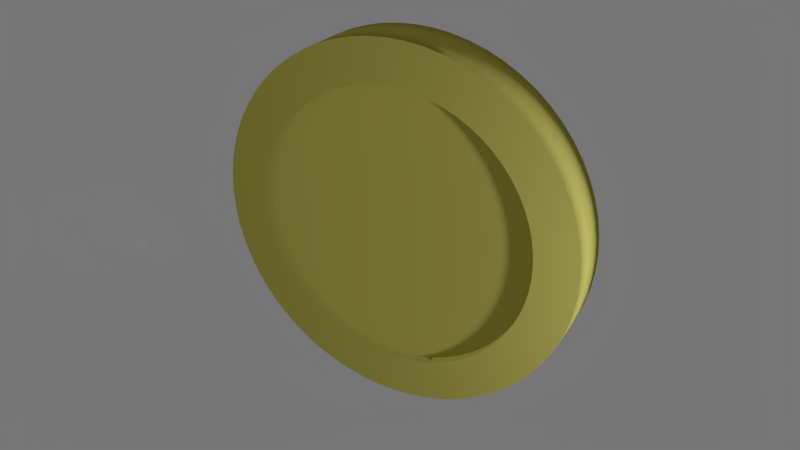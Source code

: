 # Source: coin2text.blend  (saved by Blender 2.72.0; exported with 4.5.12 LTS)
import bpy
from mathutils import Matrix  # noqa: F401  (used for matrix-valued properties, if any)

bpy.ops.wm.read_factory_settings(use_empty=True)
scene = bpy.context.scene
scene.name = 'Scene'

# ---- collections
col_collection_1 = bpy.data.collections.new('Collection 1'); scene.collection.children.link(col_collection_1)

# ---- materials (node trees are filled in below, after node groups)
mat_material_001 = bpy.data.materials.new('Material.001')
mat_material_001.alpha_threshold = 0.0
mat_material_001.roughness = 0.5

# ---- material node trees
mat_material_001.use_nodes = True; mat_material_001.node_tree.nodes.clear()
_N = mat_material_001.node_tree.nodes; _L = mat_material_001.node_tree.links
n0 = _N.new('ShaderNodeOutputMaterial'); n0.name = 'Material Output'; n0.location = (300, 300)
n1 = _N.new('ShaderNodeBsdfDiffuse'); n1.name = 'Diffuse BSDF'; n1.location = (10, 300)
n1.inputs[0].default_value = (0.3588, 0.3187, 0.03384, 1.0)
_L.new(n1.outputs[0], n0.inputs[0])
n0.is_active_output = True

# ---- world
world_world = bpy.data.worlds.new('World'); scene.world = world_world
world_world.color = (0.05088, 0.05088, 0.05088)
world_world.use_sun_shadow = False
world_world.sun_shadow_jitter_overblur = 0.0
world_world.cycles.sampling_method = 'MANUAL'
world_world.cycles.sample_map_resolution = 256

# ---- cameras
cam_camera = bpy.data.cameras.new('Camera')
cam_camera.clip_end = 100.0
cam_camera.lens = 35.0
cam_camera.sensor_width = 32.0
cam_camera.sensor_height = 18.0
cam_camera.ortho_scale = 7.314
cam_camera.dof.focus_distance = 0.0

# ---- lights
light_lamp = bpy.data.lights.new('Lamp', 'POINT')
light_lamp.transmission_factor = 0.0
light_lamp.cutoff_distance = 30.0
light_lamp.energy = 100.0
light_lamp.shadow_buffer_clip_start = 1.001
light_lamp.shadow_soft_size = 0.1
light_lamp.shadow_maximum_resolution = 0.006
light_lamp.use_absolute_resolution = True
light_lamp.cycles.use_multiple_importance_sampling = False

# ---- meshes
me_plane = bpy.data.meshes.new('Plane')
me_plane.from_pydata([(0.1907, -8.406e-09, -0.7137), (-0.7408, -8.406e-09, -0.7137), (0.1907, 2.67e-08, -0.8889), (-0.7408, 2.67e-08, -0.8889), (-0.5187, -8.406e-09, -0.7137), (-0.5187, 2.67e-08, -0.8889), (-0.5745, -8.406e-09, -0.5542), (-0.3512, -5.804e-09, -0.5546), (-0.05456, -8.406e-09, 0.1908), (-0.2619, 6.281e-08, 0.4903), (-0.3542, 6.281e-08, 0.4812), (-0.443, 6.281e-08, 0.4543), (-0.5249, 6.281e-08, 0.4106), (-0.5966, 6.281e-08, 0.3517), (-0.6555, 4.63e-08, 0.28), (-0.6992, 4.63e-08, 0.1981), (-0.7261, 2.98e-08, 0.1094), (-0.7352, 2.98e-08, 0.01702), (-0.4367, 5.495e-08, 0.291), (-0.3789, 5.495e-08, 0.3219), (-0.3162, 5.495e-08, 0.3409), (-0.2511, 5.495e-08, 0.3473), (-0.1047, 4.682e-09, 0.1359), (-0.2138, 6.519e-09, -0.3142), (-0.08076, -3.201e-09, -0.4203), (0.001069, -3.201e-09, -0.3765), (0.0728, -3.201e-09, -0.3177), (0.1317, 1.33e-08, -0.246), (0.1754, 1.33e-08, -0.1641), (0.2023, 2.98e-08, -0.07533), (0.2114, 2.98e-08, 0.01702), (0.2023, 2.98e-08, 0.1094), (0.1754, 4.63e-08, 0.1982), (0.1317, 4.63e-08, 0.28), (0.07279, 6.281e-08, 0.3517), (0.001068, 6.281e-08, 0.4106), (-0.08076, 6.281e-08, 0.4543), (-0.1696, 6.281e-08, 0.4812), (-0.4873, 5.495e-08, 0.2495), (-0.5288, 4.33e-08, 0.1988), (-0.5654, 4.33e-08, 0.1411), (-0.5957, 3.165e-08, 0.07841), (-0.6021, 3.165e-08, 0.01323), (-0.1232, 8.356e-09, -0.2719), (-0.06544, 8.356e-09, -0.2489), (-0.01481, 8.356e-09, -0.223), (0.02674, 2e-08, -0.1724), (0.05761, 2e-08, -0.1146), (0.07663, 3.165e-08, -0.05195), (0.08305, 3.165e-08, 0.01323), (0.07663, 3.165e-08, 0.07841), (0.05761, 4.33e-08, 0.1411), (0.02674, 4.33e-08, 0.1988), (-0.01481, 5.495e-08, 0.2495), (-0.06544, 5.495e-08, 0.291), (-0.1232, 5.495e-08, 0.3219), (-0.1859, 5.495e-08, 0.3409), (-0.3417, 6.519e-09, -0.3802), (-0.4432, -7.105e-09, -0.6341), (-0.6636, -8.406e-09, -0.6339), (-0.2289, -4.502e-09, -0.4874), (-0.4637, -9.433e-10, -0.4601)], [(43, 23), (59, 1), (58, 7), (60, 7), (10, 9), (11, 10), (12, 11), (13, 12), (14, 13), (15, 14), (16, 15), (17, 16), (40, 39), (39, 38), (38, 18), (18, 19), (19, 20), (20, 21), (25, 24), (26, 25), (27, 26), (28, 27), (29, 28), (30, 29), (31, 30), (32, 31), (33, 32), (34, 33), (35, 34), (36, 35), (37, 36), (9, 37), (41, 40), (42, 41), (44, 43), (45, 44), (46, 45), (47, 46), (48, 47), (49, 48), (50, 49), (51, 50), (52, 51), (53, 52), (54, 53), (55, 54), (56, 55), (21, 56), (17, 42), (23, 57), (61, 57), (4, 58), (6, 59), (24, 60), (6, 61)], [(5, 2, 0, 4), (3, 5, 4, 1)])
me_plane.use_remesh_preserve_volume = False
me_plane.use_remesh_preserve_attributes = False
me_plane.use_mirror_vertex_groups = False
me_plane.update()
me_cylinder_002 = bpy.data.meshes.new('Cylinder.002')
me_cylinder_002.from_pydata([(0.0, 1.0, -1.0), (0.0, 1.0, 1.0), (0.09802, 0.9952, -1.0), (0.09802, 0.9952, 1.0), (0.1951, 0.9808, -1.0), (0.1951, 0.9808, 1.0), (0.2903, 0.9569, -1.0), (0.2903, 0.9569, 1.0), (0.3827, 0.9239, -1.0), (0.3827, 0.9239, 1.0), (0.4714, 0.8819, -1.0), (0.4714, 0.8819, 1.0), (0.5556, 0.8315, -1.0), (0.5556, 0.8315, 1.0), (0.6344, 0.773, -1.0), (0.6344, 0.773, 1.0), (0.7071, 0.7071, -1.0), (0.7071, 0.7071, 1.0), (0.773, 0.6344, -1.0), (0.773, 0.6344, 1.0), (0.8315, 0.5556, -1.0), (0.8315, 0.5556, 1.0), (0.8819, 0.4714, -1.0), (0.8819, 0.4714, 1.0), (0.9239, 0.3827, -1.0), (0.9239, 0.3827, 1.0), (0.9569, 0.2903, -1.0), (0.9569, 0.2903, 1.0), (0.9808, 0.1951, -1.0), (0.9808, 0.1951, 1.0), (0.9952, 0.09802, -1.0), (0.9952, 0.09802, 1.0), (1.0, -1.629e-07, -1.0), (1.0, -1.629e-07, 1.0), (0.9952, -0.09802, -1.0), (0.9952, -0.09802, 1.0), (0.9808, -0.1951, -1.0), (0.9808, -0.1951, 1.0), (0.9569, -0.2903, -1.0), (0.9569, -0.2903, 1.0), (0.9239, -0.3827, -1.0), (0.9239, -0.3827, 1.0), (0.8819, -0.4714, -1.0), (0.8819, -0.4714, 1.0), (0.8315, -0.5556, -1.0), (0.8315, -0.5556, 1.0), (0.773, -0.6344, -1.0), (0.773, -0.6344, 1.0), (0.7071, -0.7071, -1.0), (0.7071, -0.7071, 1.0), (0.6344, -0.773, -1.0), (0.6344, -0.773, 1.0), (0.5556, -0.8315, -1.0), (0.5556, -0.8315, 1.0), (0.4714, -0.8819, -1.0), (0.4714, -0.8819, 1.0), (0.3827, -0.9239, -1.0), (0.3827, -0.9239, 1.0), (0.2903, -0.9569, -1.0), (0.2903, -0.9569, 1.0), (0.1951, -0.9808, -1.0), (0.1951, -0.9808, 1.0), (0.09802, -0.9952, -1.0), (0.09802, -0.9952, 1.0), (-8.027e-07, -1.0, -1.0), (-8.027e-07, -1.0, 1.0), (-0.09802, -0.9952, -1.0), (-0.09802, -0.9952, 1.0), (-0.1951, -0.9808, -1.0), (-0.1951, -0.9808, 1.0), (-0.2903, -0.9569, -1.0), (-0.2903, -0.9569, 1.0), (-0.3827, -0.9239, -1.0), (-0.3827, -0.9239, 1.0), (-0.4714, -0.8819, -1.0), (-0.4714, -0.8819, 1.0), (-0.5556, -0.8315, -1.0), (-0.5556, -0.8315, 1.0), (-0.6344, -0.773, -1.0), (-0.6344, -0.773, 1.0), (-0.7071, -0.7071, -1.0), (-0.7071, -0.7071, 1.0), (-0.773, -0.6344, -1.0), (-0.773, -0.6344, 1.0), (-0.8315, -0.5556, -1.0), (-0.8315, -0.5556, 1.0), (-0.8819, -0.4714, -1.0), (-0.8819, -0.4714, 1.0), (-0.9239, -0.3827, -1.0), (-0.9239, -0.3827, 1.0), (-0.9569, -0.2903, -1.0), (-0.9569, -0.2903, 1.0), (-0.9808, -0.1951, -1.0), (-0.9808, -0.1951, 1.0), (-0.9952, -0.09802, -1.0), (-0.9952, -0.09802, 1.0), (-1.0, -4.649e-07, -1.0), (-1.0, -4.649e-07, 1.0), (-0.9952, 0.09802, -1.0), (-0.9952, 0.09802, 1.0), (-0.9808, 0.1951, -1.0), (-0.9808, 0.1951, 1.0), (-0.9569, 0.2903, -1.0), (-0.9569, 0.2903, 1.0), (-0.9239, 0.3827, -1.0), (-0.9239, 0.3827, 1.0), (-0.8819, 0.4714, -1.0), (-0.8819, 0.4714, 1.0), (-0.8315, 0.5556, -1.0), (-0.8315, 0.5556, 1.0), (-0.773, 0.6344, -1.0), (-0.773, 0.6344, 1.0), (-0.7071, 0.7071, -1.0), (-0.7071, 0.7071, 1.0), (-0.6344, 0.773, -1.0), (-0.6344, 0.773, 1.0), (-0.5556, 0.8315, -1.0), (-0.5556, 0.8315, 1.0), (-0.4714, 0.8819, -1.0), (-0.4714, 0.8819, 1.0), (-0.3827, 0.9239, -1.0), (-0.3827, 0.9239, 1.0), (-0.2903, 0.9569, -1.0), (-0.2903, 0.9569, 1.0), (-0.1951, 0.9808, -1.0), (-0.1951, 0.9808, 1.0), (-0.09802, 0.9952, -1.0), (-0.09802, 0.9952, 1.0), (0.0754, -0.7655, 1.0), (6.864e-07, -0.7692, 1.0), (-0.07539, -0.7655, 1.0), (-0.1501, -0.7544, 1.0), (-0.2233, -0.7361, 1.0), (-0.2944, -0.7106, 1.0), (-0.3626, -0.6784, 1.0), (-0.4273, -0.6396, 1.0), (-0.488, -0.5946, 1.0), (-0.5439, -0.5439, 1.0), (-0.5946, -0.488, 1.0), (-0.6396, -0.4273, 1.0), (-0.6784, -0.3626, 1.0), (-0.7106, -0.2944, 1.0), (-0.7361, -0.2233, 1.0), (-0.7544, -0.1501, 1.0), (-0.7655, -0.07539, 1.0), (-0.7692, -1.49e-08, 1.0), (-0.7655, 0.07539, 1.0), (-0.7544, 0.1501, 1.0), (-0.7361, 0.2233, 1.0), (-0.7106, 0.2944, 1.0), (-0.6784, 0.3626, 1.0), (-0.6396, 0.4273, 1.0), (-0.5946, 0.488, 1.0), (-0.5439, 0.5439, 1.0), (-0.488, 0.5946, 1.0), (-0.4273, 0.6396, 1.0), (-0.3626, 0.6784, 1.0), (-0.2944, 0.7106, 1.0), (-0.2233, 0.7361, 1.0), (-0.1501, 0.7544, 1.0), (-0.07539, 0.7655, 1.0), (8.382e-09, 0.7692, 1.0), (0.0754, 0.7655, 1.0), (0.1501, 0.7544, 1.0), (0.2233, 0.7361, 1.0), (0.2944, 0.7106, 1.0), (0.3626, 0.6784, 1.0), (0.4273, 0.6396, 1.0), (0.488, 0.5946, 1.0), (0.5439, 0.5439, 1.0), (0.5946, 0.488, 1.0), (0.6396, 0.4273, 1.0), (0.6784, 0.3626, 1.0), (0.7106, 0.2944, 1.0), (0.7361, 0.2233, 1.0), (0.7544, 0.1501, 1.0), (0.7655, 0.07539, 1.0), (0.7692, -2.086e-07, 1.0), (0.7655, -0.07539, 1.0), (0.7544, -0.1501, 1.0), (0.7361, -0.2233, 1.0), (0.7106, -0.2944, 1.0), (0.6784, -0.3626, 1.0), (0.6396, -0.4273, 1.0), (0.5946, -0.488, 1.0), (0.5439, -0.5439, 1.0), (0.488, -0.5946, 1.0), (0.4273, -0.6396, 1.0), (0.3626, -0.6784, 1.0), (0.2944, -0.7106, 1.0), (0.2233, -0.7361, 1.0), (0.1501, -0.7544, 1.0), (0.07539, -0.7655, 0.6212), (6.734e-07, -0.7692, 0.6212), (-0.07539, -0.7655, 0.6212), (-0.1501, -0.7544, 0.6212), (-0.2233, -0.7361, 0.6212), (-0.2944, -0.7106, 0.6212), (-0.3626, -0.6784, 0.6212), (-0.4273, -0.6396, 0.6212), (-0.488, -0.5946, 0.6212), (-0.5439, -0.5439, 0.6212), (-0.5946, -0.488, 0.6212), (-0.6396, -0.4273, 0.6212), (-0.6784, -0.3626, 0.6212), (-0.7106, -0.2944, 0.6212), (-0.7361, -0.2233, 0.6212), (-0.7544, -0.1501, 0.6212), (-0.7655, -0.07539, 0.6212), (-0.7692, -4.724e-09, 0.6212), (-0.7655, 0.07539, 0.6212), (-0.7544, 0.1501, 0.6212), (-0.7361, 0.2233, 0.6212), (-0.7106, 0.2944, 0.6212), (-0.6784, 0.3626, 0.6212), (-0.6396, 0.4273, 0.6212), (-0.5946, 0.488, 0.6212), (-0.5439, 0.5439, 0.6212), (-0.488, 0.5946, 0.6212), (-0.4273, 0.6396, 0.6212), (-0.3626, 0.6784, 0.6212), (-0.2944, 0.7106, 0.6212), (-0.2233, 0.7361, 0.6212), (-0.1501, 0.7544, 0.6212), (-0.07539, 0.7655, 0.6212), (-4.578e-09, 0.7692, 0.6212), (0.0754, 0.7655, 0.6212), (0.1501, 0.7544, 0.6212), (0.2233, 0.7361, 0.6212), (0.2944, 0.7106, 0.6212), (0.3626, 0.6784, 0.6212), (0.4273, 0.6396, 0.6212), (0.488, 0.5946, 0.6212), (0.5439, 0.5439, 0.6212), (0.5946, 0.488, 0.6212), (0.6396, 0.4273, 0.6212), (0.6784, 0.3626, 0.6212), (0.7106, 0.2944, 0.6212), (0.7361, 0.2233, 0.6212), (0.7544, 0.1501, 0.6212), (0.7655, 0.07539, 0.6212), (0.7692, -1.984e-07, 0.6212), (0.7655, -0.07539, 0.6212), (0.7544, -0.1501, 0.6212), (0.7361, -0.2233, 0.6212), (0.7106, -0.2944, 0.6212), (0.6784, -0.3626, 0.6212), (0.6396, -0.4273, 0.6212), (0.5946, -0.488, 0.6212), (0.5439, -0.5439, 0.6212), (0.488, -0.5946, 0.6212), (0.4273, -0.6396, 0.6212), (0.3626, -0.6784, 0.6212), (0.2944, -0.7106, 0.6212), (0.2233, -0.7361, 0.6212), (0.1501, -0.7544, 0.6212), (-0.07539, -0.7655, -1.0), (4.909e-07, -0.7692, -1.0), (0.07539, -0.7655, -1.0), (0.1501, -0.7544, -1.0), (0.2233, -0.7361, -1.0), (0.2944, -0.7106, -1.0), (0.3626, -0.6784, -1.0), (0.4273, -0.6396, -1.0), (0.488, -0.5946, -1.0), (0.5439, -0.5439, -1.0), (0.5946, -0.488, -1.0), (0.6396, -0.4273, -1.0), (0.6784, -0.3626, -1.0), (0.7106, -0.2944, -1.0), (0.7361, -0.2233, -1.0), (0.7544, -0.1501, -1.0), (0.7655, -0.0754, -1.0), (0.7692, -5.513e-07, -1.0), (0.7655, 0.07539, -1.0), (0.7544, 0.1501, -1.0), (0.7361, 0.2233, -1.0), (0.7106, 0.2944, -1.0), (0.6784, 0.3626, -1.0), (0.6396, 0.4273, -1.0), (0.5946, 0.488, -1.0), (0.5439, 0.5439, -1.0), (0.488, 0.5946, -1.0), (0.4273, 0.6396, -1.0), (0.3626, 0.6784, -1.0), (0.2944, 0.7106, -1.0), (0.2233, 0.7361, -1.0), (0.1501, 0.7544, -1.0), (0.0754, 0.7655, -1.0), (-5.466e-07, 0.7692, -1.0), (-0.07539, 0.7655, -1.0), (-0.1501, 0.7544, -1.0), (-0.2233, 0.7361, -1.0), (-0.2944, 0.7106, -1.0), (-0.3626, 0.6784, -1.0), (-0.4273, 0.6396, -1.0), (-0.488, 0.5946, -1.0), (-0.5439, 0.5439, -1.0), (-0.5946, 0.488, -1.0), (-0.6396, 0.4273, -1.0), (-0.6784, 0.3626, -1.0), (-0.7106, 0.2944, -1.0), (-0.7361, 0.2233, -1.0), (-0.7544, 0.1501, -1.0), (-0.7655, 0.07539, -1.0), (-0.7692, -2.384e-07, -1.0), (-0.7655, -0.0754, -1.0), (-0.7544, -0.1501, -1.0), (-0.7361, -0.2233, -1.0), (-0.7106, -0.2944, -1.0), (-0.6784, -0.3626, -1.0), (-0.6396, -0.4273, -1.0), (-0.5946, -0.488, -1.0), (-0.5439, -0.5439, -1.0), (-0.488, -0.5946, -1.0), (-0.4273, -0.6396, -1.0), (-0.3626, -0.6784, -1.0), (-0.2944, -0.7106, -1.0), (-0.2233, -0.7361, -1.0), (-0.1501, -0.7544, -1.0), (-0.07539, -0.7655, -0.6212), (4.933e-07, -0.7692, -0.6212), (0.07539, -0.7655, -0.6212), (0.1501, -0.7544, -0.6212), (0.2233, -0.7361, -0.6212), (0.2944, -0.7106, -0.6212), (0.3626, -0.6784, -0.6212), (0.4273, -0.6396, -0.6212), (0.488, -0.5946, -0.6212), (0.5439, -0.5439, -0.6212), (0.5946, -0.488, -0.6212), (0.6396, -0.4273, -0.6212), (0.6784, -0.3626, -0.6212), (0.7106, -0.2944, -0.6212), (0.7361, -0.2233, -0.6212), (0.7544, -0.1501, -0.6212), (0.7655, -0.0754, -0.6212), (0.7692, -5.528e-07, -0.6212), (0.7655, 0.07539, -0.6212), (0.7544, 0.1501, -0.6212), (0.7361, 0.2233, -0.6212), (0.7106, 0.2944, -0.6212), (0.6784, 0.3626, -0.6212), (0.6396, 0.4273, -0.6212), (0.5946, 0.488, -0.6212), (0.5439, 0.5439, -0.6212), (0.488, 0.5946, -0.6212), (0.4273, 0.6396, -0.6212), (0.3626, 0.6784, -0.6212), (0.2944, 0.7106, -0.6212), (0.2233, 0.7361, -0.6212), (0.1501, 0.7544, -0.6212), (0.0754, 0.7655, -0.6212), (-5.442e-07, 0.7692, -0.6212), (-0.07539, 0.7655, -0.6212), (-0.1501, 0.7544, -0.6212), (-0.2233, 0.7361, -0.6212), (-0.2944, 0.7106, -0.6212), (-0.3626, 0.6784, -0.6212), (-0.4273, 0.6396, -0.6212), (-0.488, 0.5946, -0.6212), (-0.5439, 0.5439, -0.6212), (-0.5946, 0.488, -0.6212), (-0.6396, 0.4273, -0.6212), (-0.6784, 0.3626, -0.6212), (-0.7106, 0.2944, -0.6212), (-0.7361, 0.2233, -0.6212), (-0.7544, 0.1501, -0.6212), (-0.7655, 0.07539, -0.6212), (-0.7692, -2.399e-07, -0.6212), (-0.7655, -0.0754, -0.6212), (-0.7544, -0.1501, -0.6212), (-0.7361, -0.2233, -0.6212), (-0.7106, -0.2944, -0.6212), (-0.6784, -0.3626, -0.6212), (-0.6396, -0.4273, -0.6212), (-0.5946, -0.488, -0.6212), (-0.5439, -0.5439, -0.6212), (-0.488, -0.5946, -0.6212), (-0.4273, -0.6396, -0.6212), (-0.3626, -0.6784, -0.6212), (-0.2944, -0.7106, -0.6212), (-0.2233, -0.7361, -0.6212), (-0.1501, -0.7544, -0.6212), (0.0, 1.0, 0.0), (0.09802, 0.9952, 0.0), (0.1951, 0.9808, 0.0), (0.2903, 0.9569, 0.0), (0.3827, 0.9239, 0.0), (0.4714, 0.8819, 0.0), (0.5556, 0.8315, 0.0), (0.6344, 0.773, 0.0), (0.7071, 0.7071, 0.0), (0.773, 0.6344, 0.0), (0.8315, 0.5556, 0.0), (0.8819, 0.4714, 0.0), (0.9239, 0.3827, 0.0), (0.9569, 0.2903, 0.0), (0.9808, 0.1951, 0.0), (0.9952, 0.09802, 0.0), (1.0, -1.629e-07, 0.0), (0.9952, -0.09802, 0.0), (0.9808, -0.1951, 0.0), (0.9569, -0.2903, 0.0), (0.9239, -0.3827, 0.0), (0.8819, -0.4714, 0.0), (0.8315, -0.5556, 0.0), (0.773, -0.6344, 0.0), (0.7071, -0.7071, 0.0), (0.6344, -0.773, 0.0), (0.5556, -0.8315, 0.0), (0.4714, -0.8819, 0.0), (0.3827, -0.9239, 0.0), (0.2903, -0.9569, 0.0), (0.1951, -0.9808, 0.0), (0.09802, -0.9952, 0.0), (-8.027e-07, -1.0, 0.0), (-0.09802, -0.9952, 0.0), (-0.1951, -0.9808, 0.0), (-0.2903, -0.9569, 0.0), (-0.3827, -0.9239, 0.0), (-0.4714, -0.8819, 0.0), (-0.5556, -0.8315, 0.0), (-0.6344, -0.773, 0.0), (-0.7071, -0.7071, 0.0), (-0.773, -0.6344, 0.0), (-0.8315, -0.5556, 0.0), (-0.8819, -0.4714, 0.0), (-0.9239, -0.3827, 0.0), (-0.9569, -0.2903, 0.0), (-0.9808, -0.1951, 0.0), (-0.9952, -0.09802, 0.0), (-1.0, -4.649e-07, 0.0), (-0.9952, 0.09802, 0.0), (-0.9808, 0.1951, 0.0), (-0.9569, 0.2903, 0.0), (-0.9239, 0.3827, 0.0), (-0.8819, 0.4714, 0.0), (-0.8315, 0.5556, 0.0), (-0.773, 0.6344, 0.0), (-0.7071, 0.7071, 0.0), (-0.6344, 0.773, 0.0), (-0.5556, 0.8315, 0.0), (-0.4714, 0.8819, 0.0), (-0.3827, 0.9239, 0.0), (-0.2903, 0.9569, 0.0), (-0.1951, 0.9808, 0.0), (-0.09802, 0.9952, 0.0)], [], [(384, 1, 3, 385), (385, 3, 5, 386), (386, 5, 7, 387), (387, 7, 9, 388), (388, 9, 11, 389), (389, 11, 13, 390), (390, 13, 15, 391), (391, 15, 17, 392), (392, 17, 19, 393), (393, 19, 21, 394), (394, 21, 23, 395), (395, 23, 25, 396), (396, 25, 27, 397), (397, 27, 29, 398), (398, 29, 31, 399), (399, 31, 33, 400), (400, 33, 35, 401), (401, 35, 37, 402), (402, 37, 39, 403), (403, 39, 41, 404), (404, 41, 43, 405), (405, 43, 45, 406), (406, 45, 47, 407), (407, 47, 49, 408), (408, 49, 51, 409), (409, 51, 53, 410), (410, 53, 55, 411), (411, 55, 57, 412), (412, 57, 59, 413), (413, 59, 61, 414), (414, 61, 63, 415), (415, 63, 65, 416), (416, 65, 67, 417), (417, 67, 69, 418), (418, 69, 71, 419), (419, 71, 73, 420), (420, 73, 75, 421), (421, 75, 77, 422), (422, 77, 79, 423), (423, 79, 81, 424), (424, 81, 83, 425), (425, 83, 85, 426), (426, 85, 87, 427), (427, 87, 89, 428), (428, 89, 91, 429), (429, 91, 93, 430), (430, 93, 95, 431), (431, 95, 97, 432), (432, 97, 99, 433), (433, 99, 101, 434), (434, 101, 103, 435), (435, 103, 105, 436), (436, 105, 107, 437), (437, 107, 109, 438), (438, 109, 111, 439), (439, 111, 113, 440), (440, 113, 115, 441), (441, 115, 117, 442), (442, 117, 119, 443), (443, 119, 121, 444), (444, 121, 123, 445), (445, 123, 125, 446), (447, 127, 1, 384), (446, 125, 127, 447), (63, 128, 129, 130, 131, 132, 133, 134, 135, 136, 137, 138, 139, 140, 141, 142, 143, 144, 145, 146, 147, 148, 149, 150, 151, 152, 153, 154, 155, 156, 157, 158, 159, 160, 127, 125, 123, 121, 119, 117, 115, 113, 111, 109, 107, 105, 103, 101, 99, 97, 95, 93, 91, 89, 87, 85, 83, 81, 79, 77, 75, 73, 71, 69, 67, 65), (3, 1, 127, 160, 161, 162, 163, 164, 165, 166, 167, 168, 169, 170, 171, 172, 173, 174, 175, 176, 177, 178, 179, 180, 181, 182, 183, 184, 185, 186, 187, 188, 189, 190, 191, 128, 63, 61, 59, 57, 55, 53, 51, 49, 47, 45, 43, 41, 39, 37, 35, 33, 31, 29, 27, 25, 23, 21, 19, 17, 15, 13, 11, 9, 7, 5), (144, 143, 207, 208), (180, 179, 243, 244), (159, 158, 222, 223), (137, 136, 200, 201), (173, 172, 236, 237), (188, 187, 251, 252), (152, 151, 215, 216), (166, 165, 229, 230), (130, 129, 193, 194), (181, 180, 244, 245), (145, 144, 208, 209), (160, 159, 223, 224), (138, 137, 201, 202), (174, 173, 237, 238), (189, 188, 252, 253), (153, 152, 216, 217), (131, 130, 194, 195), (167, 166, 230, 231), (182, 181, 245, 246), (146, 145, 209, 210), (139, 138, 202, 203), (175, 174, 238, 239), (190, 189, 253, 254), (154, 153, 217, 218), (132, 131, 195, 196), (168, 167, 231, 232), (183, 182, 246, 247), (147, 146, 210, 211), (161, 160, 224, 225), (176, 175, 239, 240), (140, 139, 203, 204), (191, 190, 254, 255), (155, 154, 218, 219), (133, 132, 196, 197), (169, 168, 232, 233), (184, 183, 247, 248), (148, 147, 211, 212), (162, 161, 225, 226), (141, 140, 204, 205), (177, 176, 240, 241), (128, 191, 255, 192), (156, 155, 219, 220), (134, 133, 197, 198), (170, 169, 233, 234), (185, 184, 248, 249), (149, 148, 212, 213), (163, 162, 226, 227), (142, 141, 205, 206), (178, 177, 241, 242), (157, 156, 220, 221), (135, 134, 198, 199), (171, 170, 234, 235), (186, 185, 249, 250), (150, 149, 213, 214), (164, 163, 227, 228), (143, 142, 206, 207), (179, 178, 242, 243), (158, 157, 221, 222), (136, 135, 199, 200), (172, 171, 235, 236), (187, 186, 250, 251), (151, 150, 214, 215), (129, 128, 192, 193), (165, 164, 228, 229), (2, 4, 6, 8, 10, 12, 14, 16, 18, 20, 22, 24, 26, 28, 30, 32, 34, 36, 38, 40, 42, 44, 46, 48, 50, 52, 54, 56, 58, 60, 62, 64, 66, 256, 257, 258, 259, 260, 261, 262, 263, 264, 265, 266, 267, 268, 269, 270, 271, 272, 273, 274, 275, 276, 277, 278, 279, 280, 281, 282, 283, 284, 285, 286, 287, 288), (0, 2, 288, 289, 290, 291, 292, 293, 294, 295, 296, 297, 298, 299, 300, 301, 302, 303, 304, 305, 306, 307, 308, 309, 310, 311, 312, 313, 314, 315, 316, 317, 318, 319, 256, 66, 68, 70, 72, 74, 76, 78, 80, 82, 84, 86, 88, 90, 92, 94, 96, 98, 100, 102, 104, 106, 108, 110, 112, 114, 116, 118, 120, 122, 124, 126), (257, 256, 320, 321), (321, 320, 383, 382, 381, 380, 379, 378, 377, 376, 375, 374, 373, 372, 371, 370, 369, 368, 367, 366, 365, 364, 363, 362, 361, 360, 359, 358, 357, 356, 355, 354, 353, 352, 351, 350, 349, 348, 347, 346, 345, 344, 343, 342, 341, 340, 339, 338, 337, 336, 335, 334, 333, 332, 331, 330, 329, 328, 327, 326, 325, 324, 323, 322), (293, 292, 356, 357), (272, 271, 335, 336), (308, 307, 371, 372), (287, 286, 350, 351), (265, 264, 328, 329), (301, 300, 364, 365), (316, 315, 379, 380), (280, 279, 343, 344), (258, 257, 321, 322), (294, 293, 357, 358), (309, 308, 372, 373), (273, 272, 336, 337), (288, 287, 351, 352), (266, 265, 329, 330), (302, 301, 365, 366), (317, 316, 380, 381), (281, 280, 344, 345), (295, 294, 358, 359), (259, 258, 322, 323), (310, 309, 373, 374), (274, 273, 337, 338), (267, 266, 330, 331), (303, 302, 366, 367), (318, 317, 381, 382), (282, 281, 345, 346), (260, 259, 323, 324), (296, 295, 359, 360), (311, 310, 374, 375), (275, 274, 338, 339), (289, 288, 352, 353), (268, 267, 331, 332), (304, 303, 367, 368), (319, 318, 382, 383), (283, 282, 346, 347), (261, 260, 324, 325), (297, 296, 360, 361), (312, 311, 375, 376), (276, 275, 339, 340), (290, 289, 353, 354), (305, 304, 368, 369), (269, 268, 332, 333), (256, 319, 383, 320), (284, 283, 347, 348), (262, 261, 325, 326), (298, 297, 361, 362), (313, 312, 376, 377), (277, 276, 340, 341), (291, 290, 354, 355), (270, 269, 333, 334), (306, 305, 369, 370), (285, 284, 348, 349), (263, 262, 326, 327), (299, 298, 362, 363), (314, 313, 377, 378), (278, 277, 341, 342), (292, 291, 355, 356), (271, 270, 334, 335), (307, 306, 370, 371), (286, 285, 349, 350), (264, 263, 327, 328), (300, 299, 363, 364), (315, 314, 378, 379), (279, 278, 342, 343), (0, 384, 385, 2), (2, 385, 386, 4), (4, 386, 387, 6), (6, 387, 388, 8), (8, 388, 389, 10), (10, 389, 390, 12), (12, 390, 391, 14), (14, 391, 392, 16), (16, 392, 393, 18), (18, 393, 394, 20), (20, 394, 395, 22), (22, 395, 396, 24), (24, 396, 397, 26), (26, 397, 398, 28), (28, 398, 399, 30), (30, 399, 400, 32), (32, 400, 401, 34), (34, 401, 402, 36), (36, 402, 403, 38), (38, 403, 404, 40), (40, 404, 405, 42), (42, 405, 406, 44), (44, 406, 407, 46), (46, 407, 408, 48), (48, 408, 409, 50), (50, 409, 410, 52), (52, 410, 411, 54), (54, 411, 412, 56), (56, 412, 413, 58), (58, 413, 414, 60), (60, 414, 415, 62), (62, 415, 416, 64), (64, 416, 417, 66), (66, 417, 418, 68), (68, 418, 419, 70), (70, 419, 420, 72), (72, 420, 421, 74), (74, 421, 422, 76), (76, 422, 423, 78), (78, 423, 424, 80), (80, 424, 425, 82), (82, 425, 426, 84), (84, 426, 427, 86), (86, 427, 428, 88), (88, 428, 429, 90), (90, 429, 430, 92), (92, 430, 431, 94), (94, 431, 432, 96), (96, 432, 433, 98), (98, 433, 434, 100), (100, 434, 435, 102), (102, 435, 436, 104), (104, 436, 437, 106), (106, 437, 438, 108), (108, 438, 439, 110), (110, 439, 440, 112), (112, 440, 441, 114), (114, 441, 442, 116), (116, 442, 443, 118), (118, 443, 444, 120), (120, 444, 445, 122), (122, 445, 446, 124), (126, 447, 384, 0), (124, 446, 447, 126), (192, 255, 254, 253, 252, 251, 250, 249, 248, 247, 246, 245, 244, 243, 242, 241, 240, 239, 238, 237, 236, 235, 234, 233, 232, 231, 230, 229, 228, 227, 226, 225, 224, 223, 222, 221, 220, 219, 218, 217, 216, 215, 214, 213, 212, 211, 210, 209, 208, 207, 206, 205, 204, 203, 202, 201, 200, 199, 198, 197, 196, 195, 194, 193)])
me_cylinder_002.polygons.foreach_set('use_smooth', [1, 1, 1, 1, 1, 1, 1, 1, 1, 1, 1, 1, 1, 1, 1, 1, 1, 1, 1, 1, 1, 1, 1, 1, 1, 1, 1, 1, 1, 1, 1, 1, 1, 1, 1, 1, 1, 1, 1, 1, 1, 1, 1, 1, 1, 1, 1, 1, 1, 1, 1, 1, 1, 1, 1, 1, 1, 1, 1, 1, 1, 1, 1, 1, 0, 0, 1, 1, 1, 1, 1, 1, 1, 1, 1, 1, 1, 1, 1, 1, 1, 1, 1, 1, 1, 1, 1, 1, 1, 1, 1, 1, 1, 1, 1, 1, 1, 1, 1, 1, 1, 1, 1, 1, 1, 1, 1, 1, 1, 1, 1, 1, 1, 1, 1, 1, 1, 1, 1, 1, 1, 1, 1, 1, 1, 1, 1, 1, 1, 1, 0, 0, 1, 0, 1, 1, 1, 1, 1, 1, 1, 1, 1, 1, 1, 1, 1, 1, 1, 1, 1, 1, 1, 1, 1, 1, 1, 1, 1, 1, 1, 1, 1, 1, 1, 1, 1, 1, 1, 1, 1, 1, 1, 1, 1, 1, 1, 1, 1, 1, 1, 1, 1, 1, 1, 1, 1, 1, 1, 1, 1, 1, 1, 1, 1, 1, 1, 1, 1, 1, 1, 1, 1, 1, 1, 1, 1, 1, 1, 1, 1, 1, 1, 1, 1, 1, 1, 1, 1, 1, 1, 1, 1, 1, 1, 1, 1, 1, 1, 1, 1, 1, 1, 1, 1, 1, 1, 1, 1, 1, 1, 1, 1, 1, 1, 1, 1, 1, 1, 1, 1, 1, 1, 1, 1, 1, 1, 1, 1, 1, 1, 1])
me_cylinder_002.materials.append(mat_material_001)
me_cylinder_002.use_remesh_preserve_volume = False
me_cylinder_002.use_remesh_preserve_attributes = False
me_cylinder_002.use_mirror_vertex_groups = False
me_cylinder_002.update()

# ---- objects
ob_plane = bpy.data.objects.new('Plane', me_plane)
ob_cylinder_001 = bpy.data.objects.new('Cylinder.001', me_cylinder_002)
ob_lamp = bpy.data.objects.new('Lamp', light_lamp)
ob_camera = bpy.data.objects.new('Camera', cam_camera)

# ---- transforms, parenting, visibility, modifiers, constraints
ob_plane.location = (-1.915, -0.08957, 0.0)
ob_plane.scale = (0.6942, 0.6942, 0.6942)
ob_plane.lineart.crease_threshold = 0.0
ob_cylinder_001.location = (0.0, 0.0, 0.0)
ob_cylinder_001.rotation_euler = (1.571, -0.0, 0.0)
ob_cylinder_001.scale = (1.0, 1.0, 0.132)
ob_cylinder_001.lineart.crease_threshold = 0.0
ob_lamp.location = (2.634, -0.728, 0.06949)
ob_lamp.rotation_euler = (0.6503, 0.05522, 1.866)
ob_lamp.lock_rotations_4d = False
ob_lamp.empty_display_type = 'ARROWS'
ob_lamp.color = (0.0, 0.0, 0.0, 0.0)
ob_lamp.lineart.crease_threshold = 0.0
ob_camera.location = (1.961, -3.516, 2.088)
ob_camera.rotation_euler = (1.088, 0.01067, 0.5067)
ob_camera.lock_rotations_4d = False
ob_camera.empty_display_type = 'ARROWS'
ob_camera.color = (0.0, 0.0, 0.0, 0.0)
ob_camera.display_type = 'WIRE'
ob_camera.lineart.crease_threshold = 0.0

# ---- collection membership
col_collection_1.objects.link(ob_plane)
col_collection_1.objects.link(ob_cylinder_001)
col_collection_1.objects.link(ob_lamp)
col_collection_1.objects.link(ob_camera)

# ---- scene / render settings (as saved in the file)
scene.camera = ob_camera
scene.frame_start = 1; scene.frame_end = 250; scene.frame_set(1)
scene.render.engine = 'CYCLES'
scene.render.resolution_percentage = 50
scene.render.dither_intensity = 0.0
scene.cycles.use_denoising = False
scene.cycles.samples = 100
scene.cycles.sampling_pattern = 'TABULATED_SOBOL'
scene.cycles.light_sampling_threshold = 0.0
scene.cycles.use_adaptive_sampling = False
scene.cycles.use_light_tree = False
scene.cycles.blur_glossy = 0.0
scene.cycles.pixel_filter_type = 'GAUSSIAN'
scene.cycles.sample_clamp_indirect = 0.0
scene.view_settings.view_transform = 'Standard'
scene.view_settings.gamma = 1.789
bpy.context.view_layer.update()
